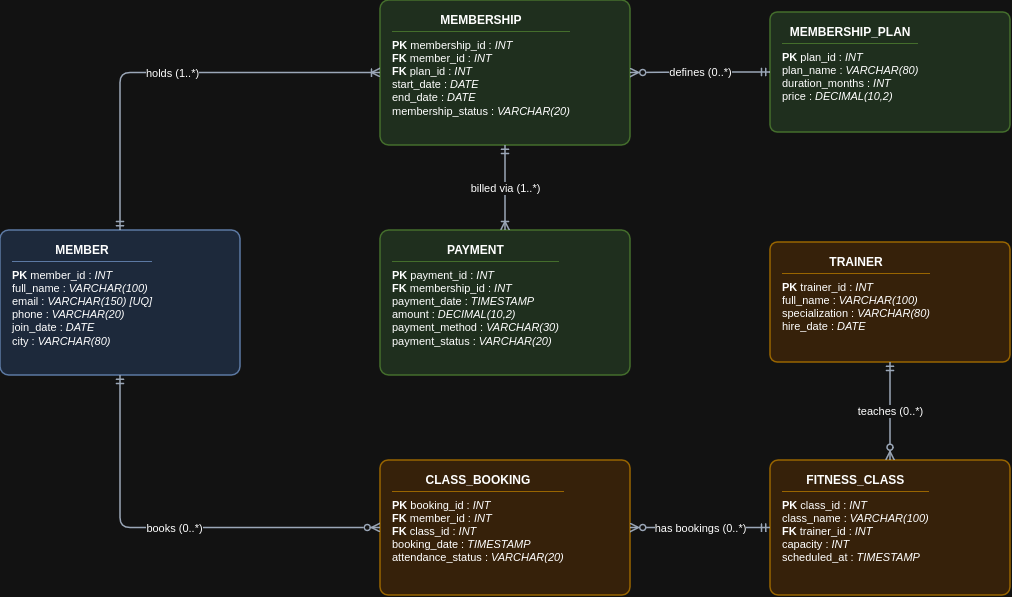

The diagram above was exported from draw.io. Its source (the exported page's mxGraphModel, read from the mxfile embedded in the PNG):
<mxGraphModel dx="1363" dy="819" grid="1" gridSize="10" guides="1" tooltips="1" connect="1" arrows="1" fold="1" page="1" pageScale="1" pageWidth="1169" pageHeight="827" math="0" shadow="0">
  <root>
    <mxCell id="0" />
    <mxCell id="1" parent="0" />
    <mxCell id="2" parent="1" style="rounded=1;arcSize=6;whiteSpace=wrap;html=1;align=left;verticalAlign=top;spacingLeft=10;spacingRight=10;spacingTop=6;fontSize=11;fillColor=#dae8fc;strokeColor=#6c8ebf;strokeWidth=1.5;fontFamily=Helvetica;" value="&lt;div style=&quot;border-bottom:1px solid #6c8ebf;padding-bottom:4px;margin-bottom:6px;text-align:center;font-size:12px;&quot;&gt;&lt;b&gt;MEMBER&lt;/b&gt;&lt;/div&gt;&lt;b&gt;PK&lt;/b&gt;  member_id : &lt;i&gt;INT&lt;/i&gt;&lt;br/&gt;      full_name : &lt;i&gt;VARCHAR(100)&lt;/i&gt;&lt;br/&gt;      email : &lt;i&gt;VARCHAR(150) [UQ]&lt;/i&gt;&lt;br/&gt;      phone : &lt;i&gt;VARCHAR(20)&lt;/i&gt;&lt;br/&gt;      join_date : &lt;i&gt;DATE&lt;/i&gt;&lt;br/&gt;      city : &lt;i&gt;VARCHAR(80)&lt;/i&gt;" vertex="1">
      <mxGeometry height="145" width="240" x="60" y="290" as="geometry" />
    </mxCell>
    <mxCell id="3" parent="1" style="rounded=1;arcSize=6;whiteSpace=wrap;html=1;align=left;verticalAlign=top;spacingLeft=10;spacingRight=10;spacingTop=6;fontSize=11;fillColor=#d5e8d4;strokeColor=#82b366;strokeWidth=1.5;fontFamily=Helvetica;" value="&lt;div style=&quot;border-bottom:1px solid #82b366;padding-bottom:4px;margin-bottom:6px;text-align:center;font-size:12px;&quot;&gt;&lt;b&gt;MEMBERSHIP&lt;/b&gt;&lt;/div&gt;&lt;b&gt;PK&lt;/b&gt;  membership_id : &lt;i&gt;INT&lt;/i&gt;&lt;br/&gt;&lt;b&gt;FK&lt;/b&gt;  member_id : &lt;i&gt;INT&lt;/i&gt;&lt;br/&gt;&lt;b&gt;FK&lt;/b&gt;  plan_id : &lt;i&gt;INT&lt;/i&gt;&lt;br/&gt;      start_date : &lt;i&gt;DATE&lt;/i&gt;&lt;br/&gt;      end_date : &lt;i&gt;DATE&lt;/i&gt;&lt;br/&gt;      membership_status : &lt;i&gt;VARCHAR(20)&lt;/i&gt;" vertex="1">
      <mxGeometry height="145" width="250" x="440" y="60" as="geometry" />
    </mxCell>
    <mxCell id="4" parent="1" style="rounded=1;arcSize=6;whiteSpace=wrap;html=1;align=left;verticalAlign=top;spacingLeft=10;spacingRight=10;spacingTop=6;fontSize=11;fillColor=#d5e8d4;strokeColor=#82b366;strokeWidth=1.5;fontFamily=Helvetica;" value="&lt;div style=&quot;border-bottom:1px solid #82b366;padding-bottom:4px;margin-bottom:6px;text-align:center;font-size:12px;&quot;&gt;&lt;b&gt;MEMBERSHIP_PLAN&lt;/b&gt;&lt;/div&gt;&lt;b&gt;PK&lt;/b&gt;  plan_id : &lt;i&gt;INT&lt;/i&gt;&lt;br/&gt;      plan_name : &lt;i&gt;VARCHAR(80)&lt;/i&gt;&lt;br/&gt;      duration_months : &lt;i&gt;INT&lt;/i&gt;&lt;br/&gt;      price : &lt;i&gt;DECIMAL(10,2)&lt;/i&gt;" vertex="1">
      <mxGeometry height="120" width="240" x="830" y="72" as="geometry" />
    </mxCell>
    <mxCell id="7" parent="1" style="rounded=1;arcSize=6;whiteSpace=wrap;html=1;align=left;verticalAlign=top;spacingLeft=10;spacingRight=10;spacingTop=6;fontSize=11;fillColor=#d5e8d4;strokeColor=#82b366;strokeWidth=1.5;fontFamily=Helvetica;" value="&lt;div style=&quot;border-bottom:1px solid #82b366;padding-bottom:4px;margin-bottom:6px;text-align:center;font-size:12px;&quot;&gt;&lt;b&gt;PAYMENT&lt;/b&gt;&lt;/div&gt;&lt;b&gt;PK&lt;/b&gt;  payment_id : &lt;i&gt;INT&lt;/i&gt;&lt;br/&gt;&lt;b&gt;FK&lt;/b&gt;  membership_id : &lt;i&gt;INT&lt;/i&gt;&lt;br/&gt;      payment_date : &lt;i&gt;TIMESTAMP&lt;/i&gt;&lt;br/&gt;      amount : &lt;i&gt;DECIMAL(10,2)&lt;/i&gt;&lt;br/&gt;      payment_method : &lt;i&gt;VARCHAR(30)&lt;/i&gt;&lt;br/&gt;      payment_status : &lt;i&gt;VARCHAR(20)&lt;/i&gt;" vertex="1">
      <mxGeometry height="145" width="250" x="440" y="290" as="geometry" />
    </mxCell>
    <mxCell id="5" parent="1" style="rounded=1;arcSize=6;whiteSpace=wrap;html=1;align=left;verticalAlign=top;spacingLeft=10;spacingRight=10;spacingTop=6;fontSize=11;fillColor=#ffe6cc;strokeColor=#d79b00;strokeWidth=1.5;fontFamily=Helvetica;" value="&lt;div style=&quot;border-bottom:1px solid #d79b00;padding-bottom:4px;margin-bottom:6px;text-align:center;font-size:12px;&quot;&gt;&lt;b&gt;TRAINER&lt;/b&gt;&lt;/div&gt;&lt;b&gt;PK&lt;/b&gt;  trainer_id : &lt;i&gt;INT&lt;/i&gt;&lt;br/&gt;      full_name : &lt;i&gt;VARCHAR(100)&lt;/i&gt;&lt;br/&gt;      specialization : &lt;i&gt;VARCHAR(80)&lt;/i&gt;&lt;br/&gt;      hire_date : &lt;i&gt;DATE&lt;/i&gt;" vertex="1">
      <mxGeometry height="120" width="240" x="830" y="302" as="geometry" />
    </mxCell>
    <mxCell id="6" parent="1" style="rounded=1;arcSize=6;whiteSpace=wrap;html=1;align=left;verticalAlign=top;spacingLeft=10;spacingRight=10;spacingTop=6;fontSize=11;fillColor=#ffe6cc;strokeColor=#d79b00;strokeWidth=1.5;fontFamily=Helvetica;" value="&lt;div style=&quot;border-bottom:1px solid #d79b00;padding-bottom:4px;margin-bottom:6px;text-align:center;font-size:12px;&quot;&gt;&lt;b&gt;FITNESS_CLASS&lt;/b&gt;&lt;/div&gt;&lt;b&gt;PK&lt;/b&gt;  class_id : &lt;i&gt;INT&lt;/i&gt;&lt;br/&gt;      class_name : &lt;i&gt;VARCHAR(100)&lt;/i&gt;&lt;br/&gt;&lt;b&gt;FK&lt;/b&gt;  trainer_id : &lt;i&gt;INT&lt;/i&gt;&lt;br/&gt;      capacity : &lt;i&gt;INT&lt;/i&gt;&lt;br/&gt;      scheduled_at : &lt;i&gt;TIMESTAMP&lt;/i&gt;" vertex="1">
      <mxGeometry height="135" width="240" x="830" y="520" as="geometry" />
    </mxCell>
    <mxCell id="8" parent="1" style="rounded=1;arcSize=6;whiteSpace=wrap;html=1;align=left;verticalAlign=top;spacingLeft=10;spacingRight=10;spacingTop=6;fontSize=11;fillColor=#ffe6cc;strokeColor=#d79b00;strokeWidth=1.5;fontFamily=Helvetica;" value="&lt;div style=&quot;border-bottom:1px solid #d79b00;padding-bottom:4px;margin-bottom:6px;text-align:center;font-size:12px;&quot;&gt;&lt;b&gt;CLASS_BOOKING&lt;/b&gt;&lt;/div&gt;&lt;b&gt;PK&lt;/b&gt;  booking_id : &lt;i&gt;INT&lt;/i&gt;&lt;br/&gt;&lt;b&gt;FK&lt;/b&gt;  member_id : &lt;i&gt;INT&lt;/i&gt;&lt;br/&gt;&lt;b&gt;FK&lt;/b&gt;  class_id : &lt;i&gt;INT&lt;/i&gt;&lt;br/&gt;      booking_date : &lt;i&gt;TIMESTAMP&lt;/i&gt;&lt;br/&gt;      attendance_status : &lt;i&gt;VARCHAR(20)&lt;/i&gt;" vertex="1">
      <mxGeometry height="135" width="250" x="440" y="520" as="geometry" />
    </mxCell>
    <mxCell id="15" edge="1" parent="1" source="2" style="edgeStyle=orthogonalEdgeStyle;rounded=1;orthogonalLoop=1;jettySize=auto;html=1;exitX=0.5;exitY=0;exitDx=0;exitDy=0;entryX=0;entryY=0.5;entryDx=0;entryDy=0;startArrow=ERmandOne;startFill=0;endArrow=ERoneToMany;endFill=0;strokeWidth=1.5;strokeColor=#475569;labelBackgroundColor=#ffffff;fontSize=11;" target="3" value="holds (1..*)">
      <mxGeometry relative="1" as="geometry" />
    </mxCell>
    <mxCell id="16" edge="1" parent="1" source="4" style="edgeStyle=orthogonalEdgeStyle;rounded=1;orthogonalLoop=1;jettySize=auto;html=1;exitX=0;exitY=0.5;exitDx=0;exitDy=0;entryX=1;entryY=0.5;entryDx=0;entryDy=0;startArrow=ERmandOne;startFill=0;endArrow=ERzeroToMany;endFill=0;strokeWidth=1.5;strokeColor=#475569;labelBackgroundColor=#ffffff;fontSize=11;" target="3" value="defines (0..*)">
      <mxGeometry relative="1" as="geometry" />
    </mxCell>
    <mxCell id="17" edge="1" parent="1" source="5" style="edgeStyle=orthogonalEdgeStyle;rounded=1;orthogonalLoop=1;jettySize=auto;html=1;exitX=0.5;exitY=1;exitDx=0;exitDy=0;entryX=0.5;entryY=0;entryDx=0;entryDy=0;startArrow=ERmandOne;startFill=0;endArrow=ERzeroToMany;endFill=0;strokeWidth=1.5;strokeColor=#475569;labelBackgroundColor=#ffffff;fontSize=11;" target="6" value="teaches (0..*)">
      <mxGeometry relative="1" as="geometry" />
    </mxCell>
    <mxCell id="18" edge="1" parent="1" source="3" style="edgeStyle=orthogonalEdgeStyle;rounded=1;orthogonalLoop=1;jettySize=auto;html=1;exitX=0.5;exitY=1;exitDx=0;exitDy=0;entryX=0.5;entryY=0;entryDx=0;entryDy=0;startArrow=ERmandOne;startFill=0;endArrow=ERoneToMany;endFill=0;strokeWidth=1.5;strokeColor=#475569;labelBackgroundColor=#ffffff;fontSize=11;" target="7" value="billed via (1..*)">
      <mxGeometry relative="1" as="geometry" />
    </mxCell>
    <mxCell id="19" edge="1" parent="1" source="6" style="edgeStyle=orthogonalEdgeStyle;rounded=1;orthogonalLoop=1;jettySize=auto;html=1;exitX=0;exitY=0.5;exitDx=0;exitDy=0;entryX=1;entryY=0.5;entryDx=0;entryDy=0;startArrow=ERmandOne;startFill=0;endArrow=ERzeroToMany;endFill=0;strokeWidth=1.5;strokeColor=#475569;labelBackgroundColor=#ffffff;fontSize=11;" target="8" value="has bookings (0..*)">
      <mxGeometry relative="1" as="geometry" />
    </mxCell>
    <mxCell id="20" edge="1" parent="1" source="2" style="edgeStyle=orthogonalEdgeStyle;rounded=1;orthogonalLoop=1;jettySize=auto;html=1;exitX=0.5;exitY=1;exitDx=0;exitDy=0;entryX=0;entryY=0.5;entryDx=0;entryDy=0;startArrow=ERmandOne;startFill=0;endArrow=ERzeroToMany;endFill=0;strokeWidth=1.5;strokeColor=#475569;labelBackgroundColor=#ffffff;fontSize=11;" target="8" value="books (0..*)">
      <mxGeometry relative="1" as="geometry" />
    </mxCell>
  </root>
</mxGraphModel>